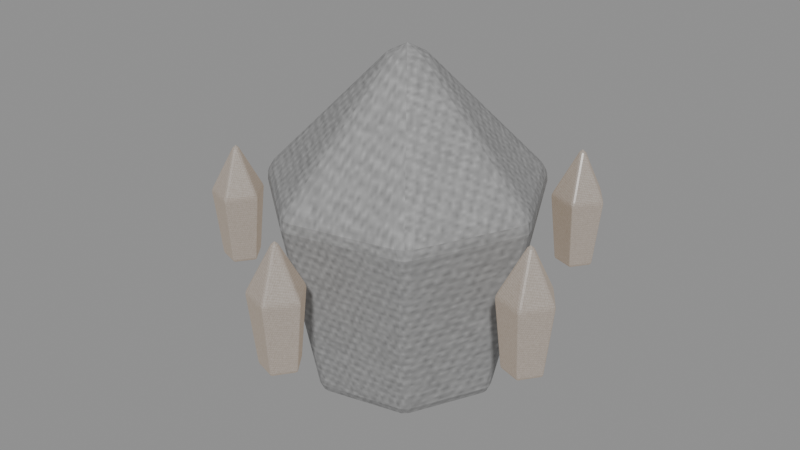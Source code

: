 # Source: deep-fracture-creature-AnnoyanceWisp-earth.blend  (saved by Blender 5.0.118; exported with 4.5.12 LTS)
import bpy
from mathutils import Matrix  # noqa: F401  (used for matrix-valued properties, if any)

bpy.ops.wm.read_factory_settings(use_empty=True)
scene = bpy.context.scene
scene.name = 'Scene'

# ---- images (referenced by path relative to the original .blend; pixels are not part of the script)
import os
ASSET_DIR = os.environ.get("B2B_ASSET_DIR", "")  # directory of the original .blend (textures are referenced by path, not embedded)
HERE = os.path.dirname(os.path.abspath(__file__))  # packed textures are extracted next to this script under _unpacked/

def load_image(name, relpath, width, height, colorspace="sRGB"):
    """Load a texture the original file referenced (path relative to the .blend, or extracted next to this script)."""
    p = next((c for c in (os.path.join(HERE, relpath), os.path.join(ASSET_DIR, relpath)) if relpath and os.path.exists(c)), "")
    if p:
        img = bpy.data.images.load(p, check_existing=True)
        img.name = name
    else:  # same state as the original file: an image datablock whose file is absent (Cycles renders it pink)
        img = bpy.data.images.new(name, width, height)
        img.source = "FILE"
        img.filepath = "//" + (relpath or name)
    img.colorspace_settings.name = colorspace
    return img
img_creature_crystal = load_image('creature-crystal', '_unpacked/1f5e6f068974e3e8.3cb11d8b.png', 256, 256, 'sRGB')
img_creature_carapace = load_image('creature-carapace', '_unpacked/e0dd5b7b13f07f56.a38ddbaa.png', 256, 256, 'sRGB')

# ---- materials (node trees are filled in below, after node groups)
mat_export_source_crystal = bpy.data.materials.new('export-source.crystal')
mat_export_source_crystal.use_backface_culling = True
mat_export_source_001_carapace = bpy.data.materials.new('export-source.001.carapace')
mat_export_source_001_carapace.use_backface_culling = True
mat_export_source_002_crystal = bpy.data.materials.new('export-source.002.crystal')
mat_export_source_002_crystal.use_backface_culling = True

# ---- material node trees
mat_export_source_crystal.use_nodes = True; mat_export_source_crystal.node_tree.nodes.clear()
_N = mat_export_source_crystal.node_tree.nodes; _L = mat_export_source_crystal.node_tree.links
n0 = _N.new('ShaderNodeBsdfPrincipled'); n0.name = 'Principled BSDF'; n0.location = (-200, 100)
n0.inputs[1].default_value = 0.18
n0.inputs[2].default_value = 0.24
n0.inputs[27].default_value = (1.257, 1.161, 1.072, 1.0)
n0.inputs[28].default_value = 0.28
n1 = _N.new('ShaderNodeOutputMaterial'); n1.name = 'Material Output'; n1.location = (200, 100)
n2 = _N.new('ShaderNodeTexImage'); n2.name = 'Image Texture'; n2.location = (0, 0)
n2.image = img_creature_crystal
_L.new(n0.outputs[0], n1.inputs[0])
_L.new(n2.outputs[0], n0.inputs[0])
n1.is_active_output = True
mat_export_source_001_carapace.use_nodes = True; mat_export_source_001_carapace.node_tree.nodes.clear()
_N = mat_export_source_001_carapace.node_tree.nodes; _L = mat_export_source_001_carapace.node_tree.links
n0 = _N.new('ShaderNodeBsdfPrincipled'); n0.name = 'Principled BSDF'; n0.location = (-200, 100)
n0.inputs[1].default_value = 0.12
n0.inputs[2].default_value = 0.78
n0.inputs[27].default_value = (0.165, 0.1075, 0.055, 1.0)
n1 = _N.new('ShaderNodeOutputMaterial'); n1.name = 'Material Output'; n1.location = (200, 100)
n2 = _N.new('ShaderNodeTexImage'); n2.name = 'Image Texture'; n2.location = (0, 0)
n2.image = img_creature_carapace
_L.new(n0.outputs[0], n1.inputs[0])
_L.new(n2.outputs[0], n0.inputs[0])
n1.is_active_output = True
mat_export_source_002_crystal.use_nodes = True; mat_export_source_002_crystal.node_tree.nodes.clear()
_N = mat_export_source_002_crystal.node_tree.nodes; _L = mat_export_source_002_crystal.node_tree.links
n0 = _N.new('ShaderNodeBsdfPrincipled'); n0.name = 'Principled BSDF'; n0.location = (-200, 100)
n0.inputs[1].default_value = 0.18
n0.inputs[2].default_value = 0.24
n0.inputs[27].default_value = (0.528, 0.344, 0.176, 1.0)
n0.inputs[28].default_value = 0.28
n1 = _N.new('ShaderNodeOutputMaterial'); n1.name = 'Material Output'; n1.location = (200, 100)
n2 = _N.new('ShaderNodeTexImage'); n2.name = 'Image Texture'; n2.location = (0, 0)
n2.image = img_creature_crystal
_L.new(n0.outputs[0], n1.inputs[0])
_L.new(n2.outputs[0], n0.inputs[0])
n1.is_active_output = True

# ---- meshes
me_motion_core = bpy.data.meshes.new('motion-core')
me_motion_core.from_pydata([(0.1475, -1.49e-08, -0.3132), (0.08787, -0.1238, -0.3132), (-0.04614, -0.1544, -0.3132), (-0.1536, -0.06873, -0.3132), (-0.1536, 0.06873, -0.3132), (-0.04614, 0.1544, -0.3132), (0.08787, 0.1238, -0.3132), (0.2091, -1.49e-08, 0.0638), (0.1263, -0.172, 0.0638), (-0.05985, -0.2145, 0.0638), (-0.2091, -0.09545, 0.0638), (-0.2091, 0.09545, 0.0638), (-0.05985, 0.2145, 0.0638), (0.1263, 0.172, 0.0638), (-0.01089, -1.49e-08, 0.3422), (-0.01089, -1.49e-08, -0.3422)], [], [(15, 0, 1), (0, 7, 1), (1, 7, 8), (7, 14, 8), (15, 1, 2), (1, 8, 2), (2, 8, 9), (8, 14, 9), (15, 2, 3), (2, 9, 3), (3, 9, 10), (9, 14, 10), (15, 3, 4), (3, 10, 4), (4, 10, 11), (10, 14, 11), (15, 4, 5), (4, 11, 5), (5, 11, 12), (11, 14, 12), (15, 5, 6), (5, 12, 6), (6, 12, 13), (12, 14, 13), (15, 6, 0), (6, 13, 0), (0, 13, 7), (13, 14, 7)])
_uv = me_motion_core.uv_layers.new(name='UVMap')
_uv.uv.foreach_set('vector', [0.5144, 0.6889, 0.4844, 0.82, 0.3932, 0.7472, 0.05488, 0.55, 0.003899, 0.2317, 0.1276, 0.5367, 0.1276, 0.5367, 0.003899, 0.2317, 0.1049, 0.2132, 0.2526, 0.7278, 0.003899, 0.5578, 0.2827, 0.6065, 0.5144, 0.6889, 0.3932, 0.7472, 0.3932, 0.6306, 0.1276, 0.5367, 0.1049, 0.2132, 0.2443, 0.5367, 0.2443, 0.5367, 0.1049, 0.2132, 0.267, 0.2132, 0.1049, 0.2132, 0.186, 0.003899, 0.267, 0.2132, 0.5144, 0.6889, 0.3932, 0.6306, 0.4844, 0.5578, 0.2443, 0.5367, 0.267, 0.2132, 0.3171, 0.55, 0.3171, 0.55, 0.267, 0.2132, 0.3681, 0.2317, 0.267, 0.2132, 0.186, 0.003899, 0.3681, 0.2317, 0.5144, 0.6889, 0.4844, 0.5578, 0.5982, 0.5838, 0.4268, 0.55, 0.3759, 0.2317, 0.4996, 0.5367, 0.4996, 0.5367, 0.3759, 0.2317, 0.4769, 0.2132, 0.3759, 0.2317, 0.5579, 0.003899, 0.4769, 0.2132, 0.5144, 0.6889, 0.5982, 0.5838, 0.6488, 0.6889, 0.4996, 0.5367, 0.4769, 0.2132, 0.6163, 0.5367, 0.6163, 0.5367, 0.4769, 0.2132, 0.639, 0.2132, 0.4769, 0.2132, 0.5579, 0.003899, 0.639, 0.2132, 0.5144, 0.6889, 0.6488, 0.6889, 0.5982, 0.794, 0.6163, 0.5367, 0.639, 0.2132, 0.689, 0.55, 0.689, 0.55, 0.639, 0.2132, 0.74, 0.2317, 0.003899, 0.8408, 0.003899, 0.5578, 0.1285, 0.832, 0.5144, 0.6889, 0.5982, 0.794, 0.4844, 0.82, 0.2961, 0.9961, 0.1285, 0.832, 0.3854, 0.921, 0.3854, 0.921, 0.1285, 0.832, 0.2526, 0.7278, 0.1285, 0.832, 0.003899, 0.5578, 0.2526, 0.7278])
me_motion_core.materials.append(mat_export_source_crystal)
me_motion_core.update()
me_shell = bpy.data.meshes.new('shell')
me_shell.from_pydata([(0.2548, -1.49e-08, -0.4428), (0.1518, -0.2139, -0.4428), (-0.0797, -0.2667, -0.4428), (-0.2653, -0.1187, -0.4428), (-0.2653, 0.1187, -0.4428), (-0.0797, 0.2667, -0.4428), (0.1518, 0.2139, -0.4428), (0.3612, -1.49e-08, 0.0902), (0.2181, -0.2971, 0.0902), (-0.1034, -0.3705, 0.0902), (-0.3612, -0.1649, 0.0902), (-0.3612, 0.1649, 0.0902), (-0.1034, 0.3705, 0.0902), (0.2181, 0.2971, 0.0902), (-0.01882, -1.49e-08, 0.4838), (-0.01882, -1.49e-08, -0.4838)], [], [(15, 0, 1), (0, 7, 1), (1, 7, 8), (7, 14, 8), (15, 1, 2), (1, 8, 2), (2, 8, 9), (8, 14, 9), (15, 2, 3), (2, 9, 3), (3, 9, 10), (9, 14, 10), (15, 3, 4), (3, 10, 4), (4, 10, 11), (10, 14, 11), (15, 4, 5), (4, 11, 5), (5, 11, 12), (11, 14, 12), (15, 5, 6), (5, 12, 6), (6, 12, 13), (12, 14, 13), (15, 6, 0), (6, 13, 0), (0, 13, 7), (13, 14, 7)])
_uv = me_shell.uv_layers.new(name='UVMap')
_uv.uv.foreach_set('vector', [0.1503, 0.636, 0.05926, 0.5219, 0.1827, 0.4937, 0.05964, 0.4851, 0.004301, 0.203, 0.1386, 0.4675, 0.1386, 0.4675, 0.004301, 0.203, 0.114, 0.1786, 0.6773, 0.1453, 0.4218, 0.004301, 0.6946, 0.004301, 0.1503, 0.636, 0.1827, 0.4937, 0.2818, 0.5727, 0.1386, 0.4675, 0.114, 0.1786, 0.2653, 0.4675, 0.2653, 0.4675, 0.114, 0.1786, 0.2899, 0.1786, 0.114, 0.1786, 0.2019, 0.004301, 0.2899, 0.1786, 0.1503, 0.636, 0.2818, 0.5727, 0.2818, 0.6993, 0.2653, 0.4675, 0.2899, 0.1786, 0.3442, 0.4851, 0.3442, 0.4851, 0.2899, 0.1786, 0.3996, 0.203, 0.7232, 0.6757, 0.7232, 0.4029, 0.8642, 0.6584, 0.1503, 0.636, 0.2818, 0.6993, 0.1827, 0.7783, 0.7146, 0.7293, 0.4325, 0.7846, 0.6971, 0.6503, 0.6971, 0.6503, 0.4325, 0.7846, 0.4082, 0.6749, 0.8642, 0.6584, 0.7232, 0.4029, 0.9855, 0.531, 0.1503, 0.636, 0.1827, 0.7783, 0.05926, 0.7501, 0.6971, 0.6503, 0.4082, 0.6749, 0.6971, 0.5236, 0.6971, 0.5236, 0.4082, 0.6749, 0.4082, 0.499, 0.9855, 0.531, 0.7232, 0.4029, 0.9957, 0.3893, 0.1503, 0.636, 0.05926, 0.7501, 0.004301, 0.636, 0.6971, 0.5236, 0.4082, 0.499, 0.7146, 0.4446, 0.7146, 0.4446, 0.4082, 0.499, 0.4325, 0.3893, 0.4082, 0.2768, 0.4218, 0.004301, 0.5499, 0.2666, 0.1503, 0.636, 0.004301, 0.636, 0.05926, 0.5219, 0.6925, 0.3807, 0.5499, 0.2666, 0.7842, 0.2934, 0.7842, 0.2934, 0.5499, 0.2666, 0.6773, 0.1453, 0.5499, 0.2666, 0.4218, 0.004301, 0.6773, 0.1453])
me_shell.materials.append(mat_export_source_001_carapace)
me_shell.update()
me_orbit_shard_0 = bpy.data.meshes.new('orbit-shard-0')
me_orbit_shard_0.from_pydata([(0.04684, 7.451e-09, -0.162), (0.009525, -0.05136, -0.162), (-0.05085, -0.03174, -0.162), (-0.05085, 0.03174, -0.162), (0.009525, 0.05136, -0.162), (0.06784, 7.451e-09, 0.033), (0.01601, -0.07133, 0.033), (-0.06784, -0.04408, 0.033), (-0.06784, 0.04408, 0.033), (0.01601, 0.07133, 0.033), (-0.007162, 7.451e-09, 0.177), (-0.007162, 7.451e-09, -0.177)], [], [(11, 0, 1), (0, 5, 1), (1, 5, 6), (5, 10, 6), (11, 1, 2), (1, 6, 2), (2, 6, 7), (6, 10, 7), (11, 2, 3), (2, 7, 3), (3, 7, 8), (7, 10, 8), (11, 3, 4), (3, 8, 4), (4, 8, 9), (8, 10, 9), (11, 4, 0), (4, 9, 0), (0, 9, 5), (9, 10, 5)])
_uv = me_orbit_shard_0.uv_layers.new(name='UVMap')
_uv.uv.foreach_set('vector', [0.1034, 0.86, 0.2118, 0.86, 0.1329, 0.9704, 0.2317, 0.7392, 0.2052, 0.3236, 0.3683, 0.7392, 0.3683, 0.7392, 0.2052, 0.3236, 0.3948, 0.3236, 0.2052, 0.3236, 0.3, 0.005197, 0.3948, 0.3236, 0.1034, 0.86, 0.1329, 0.9704, 0.005197, 0.9282, 0.8317, 0.7392, 0.8052, 0.3236, 0.9683, 0.7392, 0.9683, 0.7392, 0.8052, 0.3236, 0.9948, 0.3236, 0.8052, 0.3236, 0.9, 0.005197, 0.9948, 0.3236, 0.1034, 0.86, 0.005197, 0.9282, 0.005197, 0.7917, 0.03174, 0.7392, 0.005197, 0.3236, 0.1683, 0.7392, 0.1683, 0.7392, 0.005197, 0.3236, 0.1948, 0.3236, 0.005197, 0.3236, 0.1, 0.005197, 0.1948, 0.3236, 0.1034, 0.86, 0.005197, 0.7917, 0.1329, 0.7495, 0.6317, 0.7392, 0.6052, 0.3236, 0.7683, 0.7392, 0.7683, 0.7392, 0.6052, 0.3236, 0.7948, 0.3236, 0.6052, 0.3236, 0.7, 0.005197, 0.7948, 0.3236, 0.1034, 0.86, 0.1329, 0.7495, 0.2118, 0.86, 0.4317, 0.7392, 0.4052, 0.3236, 0.5683, 0.7392, 0.5683, 0.7392, 0.4052, 0.3236, 0.5948, 0.3236, 0.4052, 0.3236, 0.5, 0.005197, 0.5948, 0.3236])
me_orbit_shard_0.materials.append(mat_export_source_002_crystal)
me_orbit_shard_0.update()
me_orbit_shard_1 = bpy.data.meshes.new('orbit-shard-1')
me_orbit_shard_1.from_pydata([(0.04684, 1.49e-08, -0.162), (0.009525, -0.05136, -0.162), (-0.05085, -0.03174, -0.162), (-0.05085, 0.03174, -0.162), (0.009525, 0.05136, -0.162), (0.06784, 1.49e-08, 0.033), (0.01601, -0.07133, 0.033), (-0.06784, -0.04408, 0.033), (-0.06784, 0.04408, 0.033), (0.01601, 0.07133, 0.033), (-0.007162, 1.49e-08, 0.177), (-0.007162, 1.49e-08, -0.177)], [], [(11, 0, 1), (0, 5, 1), (1, 5, 6), (5, 10, 6), (11, 1, 2), (1, 6, 2), (2, 6, 7), (6, 10, 7), (11, 2, 3), (2, 7, 3), (3, 7, 8), (7, 10, 8), (11, 3, 4), (3, 8, 4), (4, 8, 9), (8, 10, 9), (11, 4, 0), (4, 9, 0), (0, 9, 5), (9, 10, 5)])
_uv = me_orbit_shard_1.uv_layers.new(name='UVMap')
_uv.uv.foreach_set('vector', [0.1135, 0.86, 0.0841, 0.9704, 0.005197, 0.86, 0.03174, 0.7392, 0.005197, 0.3236, 0.1683, 0.7392, 0.1683, 0.7392, 0.005197, 0.3236, 0.1948, 0.3236, 0.005197, 0.3236, 0.1, 0.005197, 0.1948, 0.3236, 0.1135, 0.86, 0.005197, 0.86, 0.0841, 0.7495, 0.2317, 0.7392, 0.2052, 0.3236, 0.3683, 0.7392, 0.3683, 0.7392, 0.2052, 0.3236, 0.3948, 0.3236, 0.2052, 0.3236, 0.3, 0.005197, 0.3948, 0.3236, 0.1135, 0.86, 0.0841, 0.7495, 0.2118, 0.7917, 0.8317, 0.7392, 0.8052, 0.3236, 0.9683, 0.7392, 0.9683, 0.7392, 0.8052, 0.3236, 0.9948, 0.3236, 0.8052, 0.3236, 0.9, 0.005197, 0.9948, 0.3236, 0.1135, 0.86, 0.2118, 0.7917, 0.2118, 0.9282, 0.4317, 0.7392, 0.4052, 0.3236, 0.5683, 0.7392, 0.5683, 0.7392, 0.4052, 0.3236, 0.5948, 0.3236, 0.4052, 0.3236, 0.5, 0.005197, 0.5948, 0.3236, 0.1135, 0.86, 0.2118, 0.9282, 0.0841, 0.9704, 0.6317, 0.7392, 0.6052, 0.3236, 0.7683, 0.7392, 0.7683, 0.7392, 0.6052, 0.3236, 0.7948, 0.3236, 0.6052, 0.3236, 0.7, 0.005197, 0.7948, 0.3236])
me_orbit_shard_1.materials.append(mat_export_source_002_crystal)
me_orbit_shard_1.update()
me_orbit_shard_2 = bpy.data.meshes.new('orbit-shard-2')
me_orbit_shard_2.from_pydata([(0.04684, 7.451e-09, -0.162), (0.009525, -0.05136, -0.162), (-0.05085, -0.03174, -0.162), (-0.05085, 0.03174, -0.162), (0.009525, 0.05136, -0.162), (0.06784, 7.451e-09, 0.033), (0.01601, -0.07133, 0.033), (-0.06784, -0.04408, 0.033), (-0.06784, 0.04408, 0.033), (0.01601, 0.07133, 0.033), (-0.007162, 7.451e-09, 0.177), (-0.007162, 7.451e-09, -0.177)], [], [(11, 0, 1), (0, 5, 1), (1, 5, 6), (5, 10, 6), (11, 1, 2), (1, 6, 2), (2, 6, 7), (6, 10, 7), (11, 2, 3), (2, 7, 3), (3, 7, 8), (7, 10, 8), (11, 3, 4), (3, 8, 4), (4, 8, 9), (8, 10, 9), (11, 4, 0), (4, 9, 0), (0, 9, 5), (9, 10, 5)])
_uv = me_orbit_shard_2.uv_layers.new(name='UVMap')
_uv.uv.foreach_set('vector', [0.1008, 0.8643, 0.005197, 0.7924, 0.1348, 0.7495, 0.6317, 0.7392, 0.6052, 0.3236, 0.7683, 0.7392, 0.7683, 0.7392, 0.6052, 0.3236, 0.7948, 0.3236, 0.6052, 0.3236, 0.7, 0.005197, 0.7948, 0.3236, 0.1008, 0.8643, 0.1348, 0.7495, 0.2149, 0.8575, 0.03174, 0.7392, 0.005197, 0.3236, 0.1683, 0.7392, 0.1683, 0.7392, 0.005197, 0.3236, 0.1948, 0.3236, 0.005197, 0.3236, 0.1, 0.005197, 0.1948, 0.3236, 0.1008, 0.8643, 0.2149, 0.8575, 0.1348, 0.9671, 0.2317, 0.7392, 0.2052, 0.3236, 0.3683, 0.7392, 0.3683, 0.7392, 0.2052, 0.3236, 0.3948, 0.3236, 0.2052, 0.3236, 0.3, 0.005197, 0.3948, 0.3236, 0.1008, 0.8643, 0.1348, 0.9671, 0.005197, 0.9268, 0.8317, 0.7392, 0.8052, 0.3236, 0.9683, 0.7392, 0.9683, 0.7392, 0.8052, 0.3236, 0.9948, 0.3236, 0.8052, 0.3236, 0.9, 0.005197, 0.9948, 0.3236, 0.1008, 0.8643, 0.005197, 0.9268, 0.005197, 0.7924, 0.4317, 0.7392, 0.4052, 0.3236, 0.5683, 0.7392, 0.5683, 0.7392, 0.4052, 0.3236, 0.5948, 0.3236, 0.4052, 0.3236, 0.5, 0.005197, 0.5948, 0.3236])
me_orbit_shard_2.materials.append(mat_export_source_002_crystal)
me_orbit_shard_2.update()
me_orbit_shard_3 = bpy.data.meshes.new('orbit-shard-3')
me_orbit_shard_3.from_pydata([(0.04684, 0.0, -0.162), (0.009525, -0.05136, -0.162), (-0.05085, -0.03174, -0.162), (-0.05085, 0.03174, -0.162), (0.009525, 0.05136, -0.162), (0.06784, 0.0, 0.033), (0.01601, -0.07133, 0.033), (-0.06784, -0.04408, 0.033), (-0.06784, 0.04408, 0.033), (0.01601, 0.07133, 0.033), (-0.007162, 0.0, 0.177), (-0.007162, 0.0, -0.177)], [], [(11, 0, 1), (0, 5, 1), (1, 5, 6), (5, 10, 6), (11, 1, 2), (1, 6, 2), (2, 6, 7), (6, 10, 7), (11, 2, 3), (2, 7, 3), (3, 7, 8), (7, 10, 8), (11, 3, 4), (3, 8, 4), (4, 8, 9), (8, 10, 9), (11, 4, 0), (4, 9, 0), (0, 9, 5), (9, 10, 5)])
_uv = me_orbit_shard_3.uv_layers.new(name='UVMap')
_uv.uv.foreach_set('vector', [0.1034, 0.86, 0.005197, 0.9282, 0.005197, 0.7917, 0.03174, 0.7392, 0.005197, 0.3236, 0.1683, 0.7392, 0.1683, 0.7392, 0.005197, 0.3236, 0.1948, 0.3236, 0.005197, 0.3236, 0.1, 0.005197, 0.1948, 0.3236, 0.1034, 0.86, 0.005197, 0.7917, 0.1329, 0.7495, 0.4317, 0.7392, 0.4052, 0.3236, 0.5683, 0.7392, 0.5683, 0.7392, 0.4052, 0.3236, 0.5948, 0.3236, 0.4052, 0.3236, 0.5, 0.005197, 0.5948, 0.3236, 0.1034, 0.86, 0.1329, 0.7495, 0.2118, 0.86, 0.2317, 0.7392, 0.2052, 0.3236, 0.3683, 0.7392, 0.3683, 0.7392, 0.2052, 0.3236, 0.3948, 0.3236, 0.2052, 0.3236, 0.3, 0.005197, 0.3948, 0.3236, 0.1034, 0.86, 0.2118, 0.86, 0.1329, 0.9704, 0.6317, 0.7392, 0.6052, 0.3236, 0.7683, 0.7392, 0.7683, 0.7392, 0.6052, 0.3236, 0.7948, 0.3236, 0.6052, 0.3236, 0.7, 0.005197, 0.7948, 0.3236, 0.1034, 0.86, 0.1329, 0.9704, 0.005197, 0.9282, 0.8317, 0.7392, 0.8052, 0.3236, 0.9683, 0.7392, 0.9683, 0.7392, 0.8052, 0.3236, 0.9948, 0.3236, 0.8052, 0.3236, 0.9, 0.005197, 0.9948, 0.3236])
me_orbit_shard_3.materials.append(mat_export_source_002_crystal)
me_orbit_shard_3.update()
me_orbit_shard_4 = bpy.data.meshes.new('orbit-shard-4')
me_orbit_shard_4.from_pydata([(0.04684, 0.0, -0.162), (0.009525, -0.05136, -0.162), (-0.05085, -0.03174, -0.162), (-0.05085, 0.03174, -0.162), (0.009525, 0.05136, -0.162), (0.06784, 0.0, 0.033), (0.01601, -0.07133, 0.033), (-0.06784, -0.04408, 0.033), (-0.06784, 0.04408, 0.033), (0.01601, 0.07133, 0.033), (-0.007162, 0.0, 0.177), (-0.007162, 0.0, -0.177)], [], [(11, 0, 1), (0, 5, 1), (1, 5, 6), (5, 10, 6), (11, 1, 2), (1, 6, 2), (2, 6, 7), (6, 10, 7), (11, 2, 3), (2, 7, 3), (3, 7, 8), (7, 10, 8), (11, 3, 4), (3, 8, 4), (4, 8, 9), (8, 10, 9), (11, 4, 0), (4, 9, 0), (0, 9, 5), (9, 10, 5)])
_uv = me_orbit_shard_4.uv_layers.new(name='UVMap')
_uv.uv.foreach_set('vector', [0.1248, 0.8622, 0.005197, 0.8606, 0.08455, 0.7495, 0.8317, 0.7392, 0.8052, 0.3236, 0.9683, 0.7392, 0.9683, 0.7392, 0.8052, 0.3236, 0.9948, 0.3236, 0.8052, 0.3236, 0.9, 0.005197, 0.9948, 0.3236, 0.1248, 0.8622, 0.08455, 0.7495, 0.213, 0.7894, 0.03174, 0.7392, 0.005197, 0.3236, 0.1683, 0.7392, 0.1683, 0.7392, 0.005197, 0.3236, 0.1948, 0.3236, 0.005197, 0.3236, 0.1, 0.005197, 0.1948, 0.3236, 0.1248, 0.8622, 0.213, 0.7894, 0.213, 0.9252, 0.4317, 0.7392, 0.4052, 0.3236, 0.5683, 0.7392, 0.5683, 0.7392, 0.4052, 0.3236, 0.5948, 0.3236, 0.4052, 0.3236, 0.5, 0.005197, 0.5948, 0.3236, 0.1248, 0.8622, 0.213, 0.9252, 0.08455, 0.9692, 0.6317, 0.7392, 0.6052, 0.3236, 0.7683, 0.7392, 0.7683, 0.7392, 0.6052, 0.3236, 0.7948, 0.3236, 0.6052, 0.3236, 0.7, 0.005197, 0.7948, 0.3236, 0.1248, 0.8622, 0.08455, 0.9692, 0.005197, 0.8606, 0.2317, 0.7392, 0.2052, 0.3236, 0.3683, 0.7392, 0.3683, 0.7392, 0.2052, 0.3236, 0.3948, 0.3236, 0.2052, 0.3236, 0.3, 0.005197, 0.3948, 0.3236])
me_orbit_shard_4.materials.append(mat_export_source_002_crystal)
me_orbit_shard_4.update()

# ---- objects
ob_motion_core = bpy.data.objects.new('motion-core', me_motion_core)
ob_shell = bpy.data.objects.new('shell', me_shell)
ob_orbit_shard_0 = bpy.data.objects.new('orbit-shard-0', me_orbit_shard_0)
ob_orbit_shard_1 = bpy.data.objects.new('orbit-shard-1', me_orbit_shard_1)
ob_orbit_shard_2 = bpy.data.objects.new('orbit-shard-2', me_orbit_shard_2)
ob_orbit_shard_3 = bpy.data.objects.new('orbit-shard-3', me_orbit_shard_3)
ob_orbit_shard_4 = bpy.data.objects.new('orbit-shard-4', me_orbit_shard_4)

# ---- transforms, parenting, visibility, modifiers, constraints
ob_motion_core.location = (0.01089, 1.49e-08, 0.2322)
_m = ob_motion_core.modifiers.new('Crafted edge chamfer', 'BEVEL')
_m.width = 0.01882
_m.width_pct = 0.01882
_m.segments = 2
_m.angle_limit = 0.4538
ob_shell.location = (0.01882, 1.49e-08, 0.2538)
_m = ob_shell.modifiers.new('Crafted edge chamfer', 'BEVEL')
_m.width = 0.025
_m.width_pct = 0.025
_m.segments = 2
_m.angle_limit = 0.4538
ob_orbit_shard_0.location = (0.4685, -0.1327, 0.207)
_m = ob_orbit_shard_0.modifiers.new('Crafted edge chamfer', 'BEVEL')
_m.width = 0.006105
_m.width_pct = 0.006105
_m.segments = 2
_m.angle_limit = 0.4538
ob_orbit_shard_1.location = (0.02356, -0.4797, 0.207)
_m = ob_orbit_shard_1.modifiers.new('Crafted edge chamfer', 'BEVEL')
_m.width = 0.006105
_m.width_pct = 0.006105
_m.segments = 2
_m.angle_limit = 0.4538
ob_orbit_shard_2.location = (-0.444, -0.1638, 0.207)
_m = ob_orbit_shard_2.modifiers.new('Crafted edge chamfer', 'BEVEL')
_m.width = 0.006105
_m.width_pct = 0.006105
_m.segments = 2
_m.angle_limit = 0.4538
ob_orbit_shard_3.location = (-0.2881, 0.3785, 0.207)
_m = ob_orbit_shard_3.modifiers.new('Crafted edge chamfer', 'BEVEL')
_m.width = 0.006105
_m.width_pct = 0.006105
_m.segments = 2
_m.angle_limit = 0.4538
ob_orbit_shard_4.location = (0.2759, 0.3977, 0.207)
_m = ob_orbit_shard_4.modifiers.new('Crafted edge chamfer', 'BEVEL')
_m.width = 0.006105
_m.width_pct = 0.006105
_m.segments = 2
_m.angle_limit = 0.4538

# ---- collection membership
scene.collection.objects.link(ob_motion_core)
scene.collection.objects.link(ob_shell)
scene.collection.objects.link(ob_orbit_shard_0)
scene.collection.objects.link(ob_orbit_shard_1)
scene.collection.objects.link(ob_orbit_shard_2)
scene.collection.objects.link(ob_orbit_shard_3)
scene.collection.objects.link(ob_orbit_shard_4)

# ---- scene / render settings (as saved in the file)
scene.frame_start = 1; scene.frame_end = 250; scene.frame_set(1)
scene.render.engine = 'BLENDER_EEVEE_NEXT'
scene.render.bake_bias = 0.0
scene.render.bake_samples = 0
scene.cycles.sampling_pattern = 'TABULATED_SOBOL'
scene.eevee.use_volume_custom_range = False
bpy.context.view_layer.update()

# ---- added for rendering (the .blend has no active camera and no usable light): camera, sun + grey world if the file has none
cam_auto = bpy.data.cameras.new('AutoCamera')
cam_auto.lens = 50.0
cam_auto.sensor_width = 36.0
cam_auto.clip_end = 1000.0
ob_auto_camera = bpy.data.objects.new('AutoCamera', cam_auto)
scene.collection.objects.link(ob_auto_camera)
ob_auto_camera.location = (1.61471, -1.96474, 1.51991)
ob_auto_camera.rotation_euler = (1.09748, -7.21219e-08, 0.694738)
scene.camera = ob_auto_camera
light_auto_sun = bpy.data.lights.new('AutoSun', 'SUN')
light_auto_sun.energy = 3.0
light_auto_sun.angle = 0.0523599
ob_auto_sun = bpy.data.objects.new('AutoSun', light_auto_sun)
scene.collection.objects.link(ob_auto_sun)
ob_auto_sun.rotation_euler = (0.872665, 0.174533, 0.523599)
if scene.world is None:
    world_auto = bpy.data.worlds.new('AutoWorld')
    world_auto.color = (0.3, 0.3, 0.3)
    scene.world = world_auto
bpy.context.view_layer.update()
